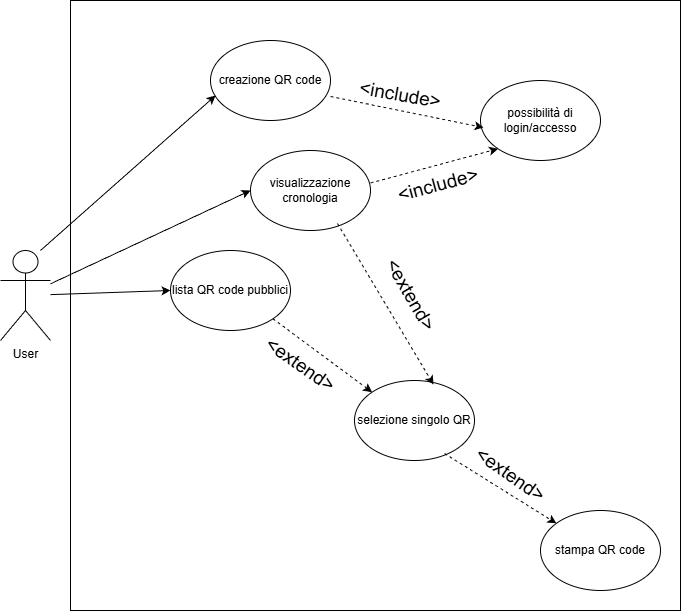

The diagram above was exported from draw.io. Its source (the exported page's mxGraphModel, read from the mxfile embedded in the PNG):
<mxGraphModel dx="1426" dy="909" grid="1" gridSize="10" guides="1" tooltips="1" connect="1" arrows="1" fold="1" page="1" pageScale="1" pageWidth="827" pageHeight="1169" math="0" shadow="0">
  <root>
    <mxCell id="0" />
    <mxCell id="1" parent="0" />
    <mxCell id="SB0QxroUAuLcfGuqINZJ-2" value="" style="whiteSpace=wrap;html=1;aspect=fixed;" parent="1" vertex="1">
      <mxGeometry x="130" y="110" width="610" height="610" as="geometry" />
    </mxCell>
    <mxCell id="SB0QxroUAuLcfGuqINZJ-1" value="User" style="shape=umlActor;verticalLabelPosition=bottom;verticalAlign=top;html=1;outlineConnect=0;" parent="1" vertex="1">
      <mxGeometry x="60" y="360" width="50" height="90" as="geometry" />
    </mxCell>
    <mxCell id="SB0QxroUAuLcfGuqINZJ-3" value="lista QR code pubblici" style="ellipse;whiteSpace=wrap;html=1;" parent="1" vertex="1">
      <mxGeometry x="230" y="360" width="120" height="80" as="geometry" />
    </mxCell>
    <mxCell id="SB0QxroUAuLcfGuqINZJ-4" value="" style="endArrow=classic;html=1;rounded=0;entryX=0;entryY=0.5;entryDx=0;entryDy=0;" parent="1" source="SB0QxroUAuLcfGuqINZJ-1" target="SB0QxroUAuLcfGuqINZJ-3" edge="1">
      <mxGeometry width="50" height="50" relative="1" as="geometry">
        <mxPoint x="390" y="490" as="sourcePoint" />
        <mxPoint x="440" y="440" as="targetPoint" />
        <Array as="points" />
      </mxGeometry>
    </mxCell>
    <mxCell id="SB0QxroUAuLcfGuqINZJ-5" value="selezione singolo QR" style="ellipse;whiteSpace=wrap;html=1;" parent="1" vertex="1">
      <mxGeometry x="414" y="490" width="120" height="80" as="geometry" />
    </mxCell>
    <mxCell id="SB0QxroUAuLcfGuqINZJ-6" value="possibilità di login/accesso" style="ellipse;whiteSpace=wrap;html=1;" parent="1" vertex="1">
      <mxGeometry x="540" y="190" width="120" height="80" as="geometry" />
    </mxCell>
    <mxCell id="SB0QxroUAuLcfGuqINZJ-8" value="creazione QR code" style="ellipse;whiteSpace=wrap;html=1;" parent="1" vertex="1">
      <mxGeometry x="270" y="150" width="120" height="80" as="geometry" />
    </mxCell>
    <mxCell id="SB0QxroUAuLcfGuqINZJ-10" value="&lt;font style=&quot;font-size: 19px;&quot;&gt;&amp;lt;include&amp;gt;&lt;/font&gt;" style="text;html=1;align=center;verticalAlign=middle;whiteSpace=wrap;rounded=0;rotation=10;" parent="1" vertex="1">
      <mxGeometry x="410" y="190" width="100" height="30" as="geometry" />
    </mxCell>
    <mxCell id="SB0QxroUAuLcfGuqINZJ-11" value="visualizzazione cronologia" style="ellipse;whiteSpace=wrap;html=1;" parent="1" vertex="1">
      <mxGeometry x="310" y="260" width="120" height="80" as="geometry" />
    </mxCell>
    <mxCell id="SB0QxroUAuLcfGuqINZJ-14" value="" style="html=1;labelBackgroundColor=#ffffff;startArrow=none;startFill=0;startSize=6;endArrow=classic;endFill=1;endSize=6;jettySize=auto;orthogonalLoop=1;strokeWidth=1;dashed=1;fontSize=14;rounded=0;exitX=1;exitY=1;exitDx=0;exitDy=0;entryX=0;entryY=0;entryDx=0;entryDy=0;" parent="1" source="SB0QxroUAuLcfGuqINZJ-3" target="SB0QxroUAuLcfGuqINZJ-5" edge="1">
      <mxGeometry width="60" height="60" relative="1" as="geometry">
        <mxPoint x="380" y="490" as="sourcePoint" />
        <mxPoint x="440" y="430" as="targetPoint" />
      </mxGeometry>
    </mxCell>
    <mxCell id="SB0QxroUAuLcfGuqINZJ-15" value="&lt;font style=&quot;font-size: 19px;&quot;&gt;&amp;lt;extend&amp;gt;&lt;/font&gt;" style="text;html=1;align=center;verticalAlign=middle;whiteSpace=wrap;rounded=0;rotation=35;" parent="1" vertex="1">
      <mxGeometry x="310.004663277943" y="459.9955298925847" width="100" height="30" as="geometry" />
    </mxCell>
    <mxCell id="SB0QxroUAuLcfGuqINZJ-16" value="" style="html=1;labelBackgroundColor=#ffffff;startArrow=none;startFill=0;startSize=6;endArrow=classic;endFill=1;endSize=6;jettySize=auto;orthogonalLoop=1;strokeWidth=1;dashed=1;fontSize=14;rounded=0;entryX=0.658;entryY=0.05;entryDx=0;entryDy=0;entryPerimeter=0;exitX=0.725;exitY=0.913;exitDx=0;exitDy=0;exitPerimeter=0;" parent="1" source="SB0QxroUAuLcfGuqINZJ-11" target="SB0QxroUAuLcfGuqINZJ-5" edge="1">
      <mxGeometry width="60" height="60" relative="1" as="geometry">
        <mxPoint x="380" y="490" as="sourcePoint" />
        <mxPoint x="440" y="430" as="targetPoint" />
      </mxGeometry>
    </mxCell>
    <mxCell id="SB0QxroUAuLcfGuqINZJ-17" value="&lt;font style=&quot;font-size: 19px;&quot;&gt;&amp;lt;extend&amp;gt;&lt;/font&gt;" style="text;html=1;align=center;verticalAlign=middle;whiteSpace=wrap;rounded=0;rotation=60;" parent="1" vertex="1">
      <mxGeometry x="419.99124875971523" y="389.9961024818872" width="100" height="30" as="geometry" />
    </mxCell>
    <mxCell id="SB0QxroUAuLcfGuqINZJ-18" value="stampa QR code" style="ellipse;whiteSpace=wrap;html=1;" parent="1" vertex="1">
      <mxGeometry x="600" y="620" width="120" height="80" as="geometry" />
    </mxCell>
    <mxCell id="SB0QxroUAuLcfGuqINZJ-19" value="" style="html=1;labelBackgroundColor=#ffffff;startArrow=none;startFill=0;startSize=6;endArrow=classic;endFill=1;endSize=6;jettySize=auto;orthogonalLoop=1;strokeWidth=1;dashed=1;fontSize=14;rounded=0;exitX=0.75;exitY=0.913;exitDx=0;exitDy=0;exitPerimeter=0;" parent="1" source="SB0QxroUAuLcfGuqINZJ-5" target="SB0QxroUAuLcfGuqINZJ-18" edge="1">
      <mxGeometry width="60" height="60" relative="1" as="geometry">
        <mxPoint x="380" y="645" as="sourcePoint" />
        <mxPoint x="440" y="585" as="targetPoint" />
      </mxGeometry>
    </mxCell>
    <mxCell id="SB0QxroUAuLcfGuqINZJ-20" value="&lt;font style=&quot;font-size: 19px;&quot;&gt;&amp;lt;extend&amp;gt;&lt;/font&gt;" style="text;html=1;align=center;verticalAlign=middle;whiteSpace=wrap;rounded=0;rotation=35;" parent="1" vertex="1">
      <mxGeometry x="519.9955298925847" y="570.004663277943" width="100" height="30" as="geometry" />
    </mxCell>
    <mxCell id="SB0QxroUAuLcfGuqINZJ-28" value="" style="endArrow=classic;html=1;rounded=0;entryX=0.042;entryY=0.688;entryDx=0;entryDy=0;entryPerimeter=0;" parent="1" target="SB0QxroUAuLcfGuqINZJ-8" edge="1">
      <mxGeometry width="50" height="50" relative="1" as="geometry">
        <mxPoint x="100" y="360" as="sourcePoint" />
        <mxPoint x="220" y="356" as="targetPoint" />
        <Array as="points" />
      </mxGeometry>
    </mxCell>
    <mxCell id="SB0QxroUAuLcfGuqINZJ-29" value="" style="endArrow=classic;html=1;rounded=0;entryX=0;entryY=0.5;entryDx=0;entryDy=0;" parent="1" source="SB0QxroUAuLcfGuqINZJ-1" target="SB0QxroUAuLcfGuqINZJ-11" edge="1">
      <mxGeometry width="50" height="50" relative="1" as="geometry">
        <mxPoint x="190" y="344" as="sourcePoint" />
        <mxPoint x="310" y="340" as="targetPoint" />
        <Array as="points" />
      </mxGeometry>
    </mxCell>
    <mxCell id="SB0QxroUAuLcfGuqINZJ-30" value="" style="html=1;labelBackgroundColor=#ffffff;startArrow=none;startFill=0;startSize=6;endArrow=classic;endFill=1;endSize=6;jettySize=auto;orthogonalLoop=1;strokeWidth=1;dashed=1;fontSize=14;rounded=0;exitX=1;exitY=0.7;exitDx=0;exitDy=0;entryX=0.025;entryY=0.588;entryDx=0;entryDy=0;entryPerimeter=0;exitPerimeter=0;" parent="1" source="SB0QxroUAuLcfGuqINZJ-8" target="SB0QxroUAuLcfGuqINZJ-6" edge="1">
      <mxGeometry width="60" height="60" relative="1" as="geometry">
        <mxPoint x="370" y="440" as="sourcePoint" />
        <mxPoint x="470" y="514" as="targetPoint" />
      </mxGeometry>
    </mxCell>
    <mxCell id="s2pMtfn4Hi8BwiUS51b0-1" value="&lt;font style=&quot;font-size: 19px;&quot;&gt;&amp;lt;include&amp;gt;&lt;/font&gt;" style="text;html=1;align=center;verticalAlign=middle;whiteSpace=wrap;rounded=0;rotation=-15;" vertex="1" parent="1">
      <mxGeometry x="448" y="280.00452517852966" width="100" height="30" as="geometry" />
    </mxCell>
    <mxCell id="s2pMtfn4Hi8BwiUS51b0-2" value="" style="html=1;labelBackgroundColor=#ffffff;startArrow=none;startFill=0;startSize=6;endArrow=classic;endFill=1;endSize=6;jettySize=auto;orthogonalLoop=1;strokeWidth=1;dashed=1;fontSize=14;rounded=0;exitX=1;exitY=0.7;exitDx=0;exitDy=0;exitPerimeter=0;entryX=0;entryY=1;entryDx=0;entryDy=0;" edge="1" parent="1" target="SB0QxroUAuLcfGuqINZJ-6">
      <mxGeometry width="60" height="60" relative="1" as="geometry">
        <mxPoint x="430" y="292.50452517852966" as="sourcePoint" />
        <mxPoint x="583" y="324" as="targetPoint" />
      </mxGeometry>
    </mxCell>
  </root>
</mxGraphModel>